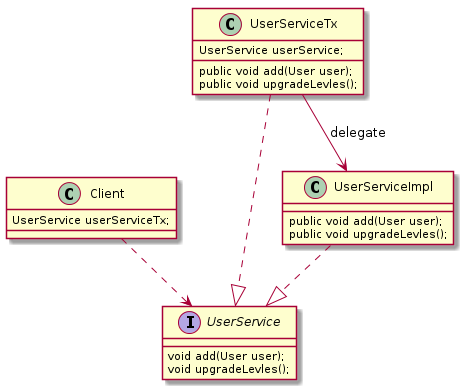

The diagram above was rendered by PlantUML. Its source (embedded in the PNG):
@startuml
skinparam backgroundColor transparent
interface UserService {
    void add(User user);
    void upgradeLevles();
}

class Client {
    UserService userServiceTx;
}

class UserServiceTx {
    UserService userService;
    public void add(User user);
    public void upgradeLevles();
}

class UserServiceImpl {
    public void add(User user);
    public void upgradeLevles();
}


Client ..> UserService
UserServiceTx ..|> UserService
UserServiceImpl ..|> UserService
UserServiceTx --> UserServiceImpl: delegate
@enduml